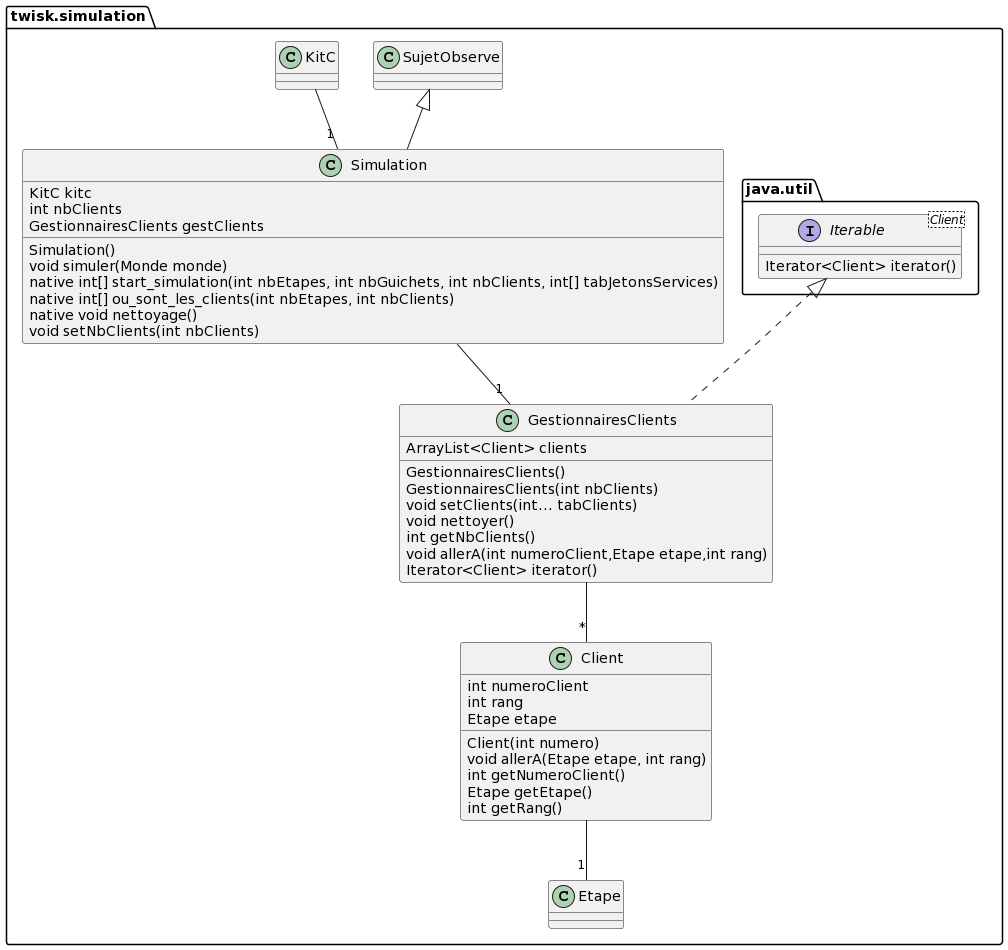

The diagram above was rendered by PlantUML. Its source (embedded in the PNG):
@startuml
package twisk.simulation{
class Simulation extends SujetObserve{
KitC kitc
int nbClients
GestionnairesClients gestClients
Simulation()
void simuler(Monde monde)
 native int[] start_simulation(int nbEtapes, int nbGuichets, int nbClients, int[] tabJetonsServices)
native int[] ou_sont_les_clients(int nbEtapes, int nbClients)
native void nettoyage()
void setNbClients(int nbClients)
}
class Client{
int numeroClient
int rang
Etape etape
Client(int numero)
void allerA(Etape etape, int rang)
int getNumeroClient()
Etape getEtape()
int getRang()
}
package java.util {
interface Iterable<Client> {
  Iterator<Client> iterator()
}
}

class GestionnairesClients implements Iterable{
ArrayList<Client> clients
GestionnairesClients()
GestionnairesClients(int nbClients)
void setClients(int... tabClients)
void nettoyer()
int getNbClients()
void allerA(int numeroClient,Etape etape,int rang)
Iterator<Client> iterator()

}
Simulation -- "1" GestionnairesClients
KitC -- "1" Simulation
GestionnairesClients -- "*" Client
Client -- "1" Etape

}
@enduml